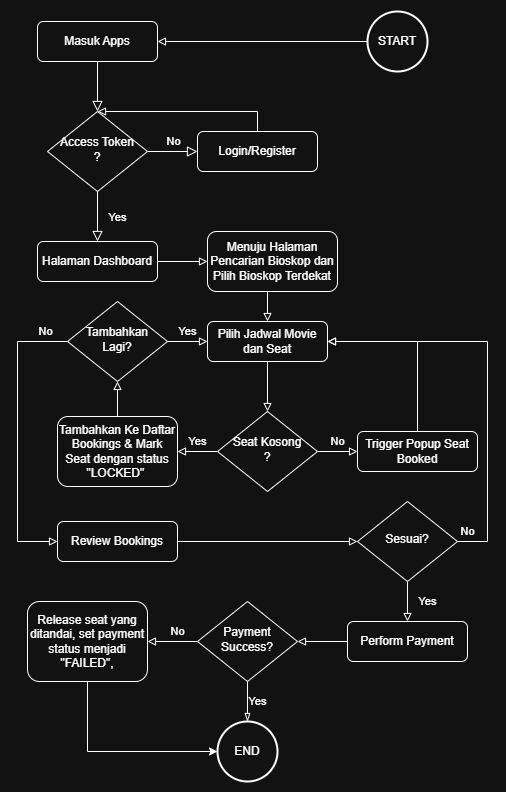

The diagram above was exported from draw.io. Its source (the exported page's mxGraphModel, read from the mxfile embedded in the PNG):
<mxGraphModel dx="1762" dy="1726" grid="1" gridSize="10" guides="1" tooltips="1" connect="1" arrows="1" fold="1" page="1" pageScale="1" pageWidth="827" pageHeight="1169" math="0" shadow="0">
  <root>
    <mxCell id="WIyWlLk6GJQsqaUBKTNV-0" />
    <mxCell id="WIyWlLk6GJQsqaUBKTNV-1" parent="WIyWlLk6GJQsqaUBKTNV-0" />
    <mxCell id="WIyWlLk6GJQsqaUBKTNV-2" value="" style="rounded=0;html=1;jettySize=auto;orthogonalLoop=1;fontSize=11;endArrow=block;endFill=0;endSize=8;strokeWidth=1;shadow=0;labelBackgroundColor=none;edgeStyle=orthogonalEdgeStyle;" parent="WIyWlLk6GJQsqaUBKTNV-1" source="WIyWlLk6GJQsqaUBKTNV-3" target="WIyWlLk6GJQsqaUBKTNV-6" edge="1">
      <mxGeometry relative="1" as="geometry" />
    </mxCell>
    <mxCell id="WIyWlLk6GJQsqaUBKTNV-3" value="Masuk Apps" style="rounded=1;whiteSpace=wrap;html=1;fontSize=12;glass=0;strokeWidth=1;shadow=0;" parent="WIyWlLk6GJQsqaUBKTNV-1" vertex="1">
      <mxGeometry x="199" y="190" width="120" height="40" as="geometry" />
    </mxCell>
    <mxCell id="WIyWlLk6GJQsqaUBKTNV-4" value="Yes" style="rounded=0;html=1;jettySize=auto;orthogonalLoop=1;fontSize=11;endArrow=block;endFill=0;endSize=8;strokeWidth=1;shadow=0;labelBackgroundColor=none;edgeStyle=orthogonalEdgeStyle;entryX=0.5;entryY=0;entryDx=0;entryDy=0;" parent="WIyWlLk6GJQsqaUBKTNV-1" source="WIyWlLk6GJQsqaUBKTNV-6" target="C_eRGBKdL_5_2qamvOT7-2" edge="1">
      <mxGeometry y="20" relative="1" as="geometry">
        <mxPoint as="offset" />
        <mxPoint x="259" y="400" as="targetPoint" />
      </mxGeometry>
    </mxCell>
    <mxCell id="WIyWlLk6GJQsqaUBKTNV-5" value="No" style="edgeStyle=orthogonalEdgeStyle;rounded=0;html=1;jettySize=auto;orthogonalLoop=1;fontSize=11;endArrow=block;endFill=0;endSize=8;strokeWidth=1;shadow=0;labelBackgroundColor=none;" parent="WIyWlLk6GJQsqaUBKTNV-1" source="WIyWlLk6GJQsqaUBKTNV-6" target="WIyWlLk6GJQsqaUBKTNV-7" edge="1">
      <mxGeometry y="10" relative="1" as="geometry">
        <mxPoint as="offset" />
      </mxGeometry>
    </mxCell>
    <mxCell id="WIyWlLk6GJQsqaUBKTNV-6" value="Access Token&lt;div&gt;?&lt;/div&gt;" style="rhombus;whiteSpace=wrap;html=1;shadow=0;fontFamily=Helvetica;fontSize=12;align=center;strokeWidth=1;spacing=6;spacingTop=-4;" parent="WIyWlLk6GJQsqaUBKTNV-1" vertex="1">
      <mxGeometry x="209" y="280" width="100" height="80" as="geometry" />
    </mxCell>
    <mxCell id="C_eRGBKdL_5_2qamvOT7-26" style="edgeStyle=orthogonalEdgeStyle;rounded=0;orthogonalLoop=1;jettySize=auto;html=1;exitX=0.5;exitY=0;exitDx=0;exitDy=0;entryX=0.5;entryY=0;entryDx=0;entryDy=0;endArrow=block;endFill=0;" edge="1" parent="WIyWlLk6GJQsqaUBKTNV-1" source="WIyWlLk6GJQsqaUBKTNV-7" target="WIyWlLk6GJQsqaUBKTNV-6">
      <mxGeometry relative="1" as="geometry" />
    </mxCell>
    <mxCell id="WIyWlLk6GJQsqaUBKTNV-7" value="Login/Register" style="rounded=1;whiteSpace=wrap;html=1;fontSize=12;glass=0;strokeWidth=1;shadow=0;" parent="WIyWlLk6GJQsqaUBKTNV-1" vertex="1">
      <mxGeometry x="359" y="300" width="120" height="40" as="geometry" />
    </mxCell>
    <mxCell id="C_eRGBKdL_5_2qamvOT7-35" style="edgeStyle=orthogonalEdgeStyle;rounded=0;orthogonalLoop=1;jettySize=auto;html=1;exitX=0;exitY=0.5;exitDx=0;exitDy=0;exitPerimeter=0;entryX=1;entryY=0.5;entryDx=0;entryDy=0;endArrow=block;endFill=0;" edge="1" parent="WIyWlLk6GJQsqaUBKTNV-1" source="C_eRGBKdL_5_2qamvOT7-0" target="WIyWlLk6GJQsqaUBKTNV-3">
      <mxGeometry relative="1" as="geometry" />
    </mxCell>
    <mxCell id="C_eRGBKdL_5_2qamvOT7-0" value="START" style="strokeWidth=2;html=1;shape=mxgraph.flowchart.start_2;whiteSpace=wrap;" vertex="1" parent="WIyWlLk6GJQsqaUBKTNV-1">
      <mxGeometry x="529" y="180" width="60" height="60" as="geometry" />
    </mxCell>
    <mxCell id="C_eRGBKdL_5_2qamvOT7-6" style="edgeStyle=orthogonalEdgeStyle;rounded=0;orthogonalLoop=1;jettySize=auto;html=1;exitX=0.5;exitY=1;exitDx=0;exitDy=0;entryX=0;entryY=0.5;entryDx=0;entryDy=0;endArrow=block;endFill=0;" edge="1" parent="WIyWlLk6GJQsqaUBKTNV-1" source="C_eRGBKdL_5_2qamvOT7-2" target="C_eRGBKdL_5_2qamvOT7-3">
      <mxGeometry relative="1" as="geometry">
        <Array as="points">
          <mxPoint x="259" y="430" />
        </Array>
      </mxGeometry>
    </mxCell>
    <mxCell id="C_eRGBKdL_5_2qamvOT7-2" value="Halaman Dashboard" style="rounded=1;whiteSpace=wrap;html=1;fontSize=12;glass=0;strokeWidth=1;shadow=0;" vertex="1" parent="WIyWlLk6GJQsqaUBKTNV-1">
      <mxGeometry x="199" y="410" width="120" height="40" as="geometry" />
    </mxCell>
    <mxCell id="C_eRGBKdL_5_2qamvOT7-8" style="edgeStyle=orthogonalEdgeStyle;rounded=0;orthogonalLoop=1;jettySize=auto;html=1;exitX=0.5;exitY=1;exitDx=0;exitDy=0;entryX=0.5;entryY=0;entryDx=0;entryDy=0;endArrow=block;endFill=0;" edge="1" parent="WIyWlLk6GJQsqaUBKTNV-1" source="C_eRGBKdL_5_2qamvOT7-3" target="C_eRGBKdL_5_2qamvOT7-7">
      <mxGeometry relative="1" as="geometry" />
    </mxCell>
    <mxCell id="C_eRGBKdL_5_2qamvOT7-3" value="Menuju Halaman Pencarian Bioskop dan Pilih Bioskop Terdekat" style="rounded=1;whiteSpace=wrap;html=1;fontSize=12;glass=0;strokeWidth=1;shadow=0;" vertex="1" parent="WIyWlLk6GJQsqaUBKTNV-1">
      <mxGeometry x="369" y="400" width="130" height="60" as="geometry" />
    </mxCell>
    <mxCell id="C_eRGBKdL_5_2qamvOT7-10" style="edgeStyle=orthogonalEdgeStyle;rounded=0;orthogonalLoop=1;jettySize=auto;html=1;exitX=0.5;exitY=1;exitDx=0;exitDy=0;entryX=0.5;entryY=0;entryDx=0;entryDy=0;endArrow=block;endFill=0;" edge="1" parent="WIyWlLk6GJQsqaUBKTNV-1" source="C_eRGBKdL_5_2qamvOT7-7" target="C_eRGBKdL_5_2qamvOT7-9">
      <mxGeometry relative="1" as="geometry" />
    </mxCell>
    <mxCell id="C_eRGBKdL_5_2qamvOT7-7" value="Pilih Jadwal Movie dan Seat" style="rounded=1;whiteSpace=wrap;html=1;fontSize=12;glass=0;strokeWidth=1;shadow=0;" vertex="1" parent="WIyWlLk6GJQsqaUBKTNV-1">
      <mxGeometry x="369" y="490" width="120" height="40" as="geometry" />
    </mxCell>
    <mxCell id="C_eRGBKdL_5_2qamvOT7-13" value="No" style="edgeStyle=orthogonalEdgeStyle;rounded=0;orthogonalLoop=1;jettySize=auto;html=1;exitX=1;exitY=0.5;exitDx=0;exitDy=0;entryX=0;entryY=0.5;entryDx=0;entryDy=0;endArrow=block;endFill=0;" edge="1" parent="WIyWlLk6GJQsqaUBKTNV-1" source="C_eRGBKdL_5_2qamvOT7-9" target="C_eRGBKdL_5_2qamvOT7-11">
      <mxGeometry y="10" relative="1" as="geometry">
        <mxPoint as="offset" />
      </mxGeometry>
    </mxCell>
    <mxCell id="C_eRGBKdL_5_2qamvOT7-15" value="Yes" style="edgeStyle=orthogonalEdgeStyle;rounded=0;orthogonalLoop=1;jettySize=auto;html=1;exitX=0;exitY=0.5;exitDx=0;exitDy=0;entryX=1;entryY=0.5;entryDx=0;entryDy=0;endArrow=block;endFill=0;" edge="1" parent="WIyWlLk6GJQsqaUBKTNV-1" source="C_eRGBKdL_5_2qamvOT7-9" target="C_eRGBKdL_5_2qamvOT7-14">
      <mxGeometry y="-10" relative="1" as="geometry">
        <mxPoint as="offset" />
      </mxGeometry>
    </mxCell>
    <mxCell id="C_eRGBKdL_5_2qamvOT7-9" value="Seat Kosong&lt;div&gt;?&lt;/div&gt;" style="rhombus;whiteSpace=wrap;html=1;shadow=0;fontFamily=Helvetica;fontSize=12;align=center;strokeWidth=1;spacing=6;spacingTop=-4;" vertex="1" parent="WIyWlLk6GJQsqaUBKTNV-1">
      <mxGeometry x="379" y="580" width="100" height="80" as="geometry" />
    </mxCell>
    <mxCell id="C_eRGBKdL_5_2qamvOT7-12" style="edgeStyle=orthogonalEdgeStyle;rounded=0;orthogonalLoop=1;jettySize=auto;html=1;exitX=0.5;exitY=0;exitDx=0;exitDy=0;entryX=1;entryY=0.5;entryDx=0;entryDy=0;endArrow=block;endFill=0;" edge="1" parent="WIyWlLk6GJQsqaUBKTNV-1" source="C_eRGBKdL_5_2qamvOT7-11" target="C_eRGBKdL_5_2qamvOT7-7">
      <mxGeometry relative="1" as="geometry" />
    </mxCell>
    <mxCell id="C_eRGBKdL_5_2qamvOT7-11" value="Trigger Popup Seat Booked" style="rounded=1;whiteSpace=wrap;html=1;fontSize=12;glass=0;strokeWidth=1;shadow=0;" vertex="1" parent="WIyWlLk6GJQsqaUBKTNV-1">
      <mxGeometry x="519" y="600" width="120" height="40" as="geometry" />
    </mxCell>
    <mxCell id="C_eRGBKdL_5_2qamvOT7-17" style="edgeStyle=orthogonalEdgeStyle;rounded=0;orthogonalLoop=1;jettySize=auto;html=1;exitX=0.5;exitY=0;exitDx=0;exitDy=0;entryX=0.5;entryY=1;entryDx=0;entryDy=0;endArrow=block;endFill=0;" edge="1" parent="WIyWlLk6GJQsqaUBKTNV-1" source="C_eRGBKdL_5_2qamvOT7-14" target="C_eRGBKdL_5_2qamvOT7-16">
      <mxGeometry relative="1" as="geometry" />
    </mxCell>
    <mxCell id="C_eRGBKdL_5_2qamvOT7-14" value="Tambahkan Ke Daftar Bookings &amp;amp; Mark Seat dengan status &quot;LOCKED&quot;&amp;nbsp;" style="rounded=1;whiteSpace=wrap;html=1;fontSize=12;glass=0;strokeWidth=1;shadow=0;" vertex="1" parent="WIyWlLk6GJQsqaUBKTNV-1">
      <mxGeometry x="219" y="585" width="120" height="70" as="geometry" />
    </mxCell>
    <mxCell id="C_eRGBKdL_5_2qamvOT7-18" value="Yes" style="edgeStyle=orthogonalEdgeStyle;rounded=0;orthogonalLoop=1;jettySize=auto;html=1;exitX=1;exitY=0.5;exitDx=0;exitDy=0;entryX=0;entryY=0.5;entryDx=0;entryDy=0;endArrow=block;endFill=0;" edge="1" parent="WIyWlLk6GJQsqaUBKTNV-1" source="C_eRGBKdL_5_2qamvOT7-16" target="C_eRGBKdL_5_2qamvOT7-7">
      <mxGeometry y="10" relative="1" as="geometry">
        <mxPoint as="offset" />
      </mxGeometry>
    </mxCell>
    <mxCell id="C_eRGBKdL_5_2qamvOT7-20" value="No" style="edgeStyle=orthogonalEdgeStyle;rounded=0;orthogonalLoop=1;jettySize=auto;html=1;exitX=0;exitY=0.5;exitDx=0;exitDy=0;entryX=0;entryY=0.5;entryDx=0;entryDy=0;endArrow=block;endFill=0;" edge="1" parent="WIyWlLk6GJQsqaUBKTNV-1" source="C_eRGBKdL_5_2qamvOT7-16" target="C_eRGBKdL_5_2qamvOT7-19">
      <mxGeometry x="-0.8518" y="-10" relative="1" as="geometry">
        <Array as="points">
          <mxPoint x="179" y="510" />
          <mxPoint x="179" y="710" />
        </Array>
        <mxPoint as="offset" />
      </mxGeometry>
    </mxCell>
    <mxCell id="C_eRGBKdL_5_2qamvOT7-16" value="Tambahkan Lagi?" style="rhombus;whiteSpace=wrap;html=1;shadow=0;fontFamily=Helvetica;fontSize=12;align=center;strokeWidth=1;spacing=6;spacingTop=-4;" vertex="1" parent="WIyWlLk6GJQsqaUBKTNV-1">
      <mxGeometry x="229" y="470" width="100" height="80" as="geometry" />
    </mxCell>
    <mxCell id="C_eRGBKdL_5_2qamvOT7-22" style="edgeStyle=orthogonalEdgeStyle;rounded=0;orthogonalLoop=1;jettySize=auto;html=1;exitX=1;exitY=0.5;exitDx=0;exitDy=0;entryX=0;entryY=0.5;entryDx=0;entryDy=0;endArrow=block;endFill=0;" edge="1" parent="WIyWlLk6GJQsqaUBKTNV-1" source="C_eRGBKdL_5_2qamvOT7-19" target="C_eRGBKdL_5_2qamvOT7-21">
      <mxGeometry relative="1" as="geometry" />
    </mxCell>
    <mxCell id="C_eRGBKdL_5_2qamvOT7-19" value="Review Bookings" style="rounded=1;whiteSpace=wrap;html=1;fontSize=12;glass=0;strokeWidth=1;shadow=0;" vertex="1" parent="WIyWlLk6GJQsqaUBKTNV-1">
      <mxGeometry x="219" y="690" width="120" height="40" as="geometry" />
    </mxCell>
    <mxCell id="C_eRGBKdL_5_2qamvOT7-23" value="No" style="edgeStyle=orthogonalEdgeStyle;rounded=0;orthogonalLoop=1;jettySize=auto;html=1;exitX=1;exitY=0.5;exitDx=0;exitDy=0;entryX=1;entryY=0.5;entryDx=0;entryDy=0;endArrow=block;endFill=0;" edge="1" parent="WIyWlLk6GJQsqaUBKTNV-1" source="C_eRGBKdL_5_2qamvOT7-21" target="C_eRGBKdL_5_2qamvOT7-7">
      <mxGeometry x="-0.9488" y="10" relative="1" as="geometry">
        <Array as="points">
          <mxPoint x="649" y="710" />
          <mxPoint x="649" y="510" />
        </Array>
        <mxPoint as="offset" />
      </mxGeometry>
    </mxCell>
    <mxCell id="C_eRGBKdL_5_2qamvOT7-25" value="Yes" style="edgeStyle=orthogonalEdgeStyle;rounded=0;orthogonalLoop=1;jettySize=auto;html=1;exitX=0.5;exitY=1;exitDx=0;exitDy=0;entryX=0.5;entryY=0;entryDx=0;entryDy=0;endArrow=block;endFill=0;" edge="1" parent="WIyWlLk6GJQsqaUBKTNV-1" source="C_eRGBKdL_5_2qamvOT7-21" target="C_eRGBKdL_5_2qamvOT7-24">
      <mxGeometry y="20" relative="1" as="geometry">
        <mxPoint as="offset" />
      </mxGeometry>
    </mxCell>
    <mxCell id="C_eRGBKdL_5_2qamvOT7-21" value="Sesuai?" style="rhombus;whiteSpace=wrap;html=1;shadow=0;fontFamily=Helvetica;fontSize=12;align=center;strokeWidth=1;spacing=6;spacingTop=-4;" vertex="1" parent="WIyWlLk6GJQsqaUBKTNV-1">
      <mxGeometry x="519" y="670" width="100" height="80" as="geometry" />
    </mxCell>
    <mxCell id="C_eRGBKdL_5_2qamvOT7-28" style="edgeStyle=orthogonalEdgeStyle;rounded=0;orthogonalLoop=1;jettySize=auto;html=1;exitX=0;exitY=0.5;exitDx=0;exitDy=0;entryX=1;entryY=0.5;entryDx=0;entryDy=0;endArrow=block;endFill=0;" edge="1" parent="WIyWlLk6GJQsqaUBKTNV-1" source="C_eRGBKdL_5_2qamvOT7-24" target="C_eRGBKdL_5_2qamvOT7-27">
      <mxGeometry relative="1" as="geometry" />
    </mxCell>
    <mxCell id="C_eRGBKdL_5_2qamvOT7-24" value="Perform Payment" style="rounded=1;whiteSpace=wrap;html=1;fontSize=12;glass=0;strokeWidth=1;shadow=0;" vertex="1" parent="WIyWlLk6GJQsqaUBKTNV-1">
      <mxGeometry x="509" y="790" width="120" height="40" as="geometry" />
    </mxCell>
    <mxCell id="C_eRGBKdL_5_2qamvOT7-33" value="No" style="edgeStyle=orthogonalEdgeStyle;rounded=0;orthogonalLoop=1;jettySize=auto;html=1;exitX=0;exitY=0.5;exitDx=0;exitDy=0;entryX=1;entryY=0.5;entryDx=0;entryDy=0;endArrow=block;endFill=0;" edge="1" parent="WIyWlLk6GJQsqaUBKTNV-1" source="C_eRGBKdL_5_2qamvOT7-27" target="C_eRGBKdL_5_2qamvOT7-32">
      <mxGeometry x="-0.2" y="-10" relative="1" as="geometry">
        <mxPoint as="offset" />
      </mxGeometry>
    </mxCell>
    <mxCell id="C_eRGBKdL_5_2qamvOT7-27" value="Payment Success?" style="rhombus;whiteSpace=wrap;html=1;shadow=0;fontFamily=Helvetica;fontSize=12;align=center;strokeWidth=1;spacing=6;spacingTop=-4;" vertex="1" parent="WIyWlLk6GJQsqaUBKTNV-1">
      <mxGeometry x="359" y="770" width="100" height="80" as="geometry" />
    </mxCell>
    <mxCell id="C_eRGBKdL_5_2qamvOT7-30" value="END" style="strokeWidth=2;html=1;shape=mxgraph.flowchart.start_2;whiteSpace=wrap;" vertex="1" parent="WIyWlLk6GJQsqaUBKTNV-1">
      <mxGeometry x="379" y="890" width="60" height="60" as="geometry" />
    </mxCell>
    <mxCell id="C_eRGBKdL_5_2qamvOT7-31" value="Yes" style="edgeStyle=orthogonalEdgeStyle;rounded=0;orthogonalLoop=1;jettySize=auto;html=1;exitX=0.5;exitY=1;exitDx=0;exitDy=0;entryX=0.5;entryY=0;entryDx=0;entryDy=0;entryPerimeter=0;endArrow=blockThin;endFill=0;" edge="1" parent="WIyWlLk6GJQsqaUBKTNV-1" source="C_eRGBKdL_5_2qamvOT7-27" target="C_eRGBKdL_5_2qamvOT7-30">
      <mxGeometry y="10" relative="1" as="geometry">
        <mxPoint as="offset" />
      </mxGeometry>
    </mxCell>
    <mxCell id="C_eRGBKdL_5_2qamvOT7-32" value="Release seat yang ditandai, set payment status menjadi &quot;FAILED&quot;," style="rounded=1;whiteSpace=wrap;html=1;fontSize=12;glass=0;strokeWidth=1;shadow=0;" vertex="1" parent="WIyWlLk6GJQsqaUBKTNV-1">
      <mxGeometry x="189" y="770" width="120" height="80" as="geometry" />
    </mxCell>
    <mxCell id="C_eRGBKdL_5_2qamvOT7-34" style="edgeStyle=orthogonalEdgeStyle;rounded=0;orthogonalLoop=1;jettySize=auto;html=1;exitX=0.5;exitY=1;exitDx=0;exitDy=0;entryX=0;entryY=0.5;entryDx=0;entryDy=0;entryPerimeter=0;" edge="1" parent="WIyWlLk6GJQsqaUBKTNV-1" source="C_eRGBKdL_5_2qamvOT7-32" target="C_eRGBKdL_5_2qamvOT7-30">
      <mxGeometry relative="1" as="geometry" />
    </mxCell>
  </root>
</mxGraphModel>